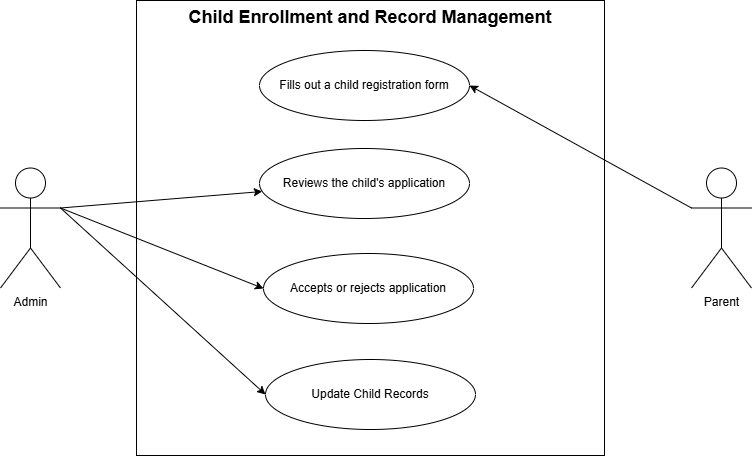

The diagram above was exported from draw.io. Its source (the exported page's mxGraphModel, read from the mxfile embedded in the PNG):
<mxGraphModel dx="1256" dy="574" grid="0" gridSize="10" guides="1" tooltips="1" connect="1" arrows="1" fold="1" page="1" pageScale="1" pageWidth="850" pageHeight="1100" math="0" shadow="0">
  <root>
    <mxCell id="0" />
    <mxCell id="1" parent="0" />
    <mxCell id="Cj7MD_1EKqyymugiLSzy-1" value="&lt;font style=&quot;font-size: 18px;&quot;&gt;&lt;b&gt;Child&amp;nbsp;Enrollment and&amp;nbsp;Record Management&lt;/b&gt;&lt;/font&gt;" style="rounded=0;whiteSpace=wrap;html=1;align=center;verticalAlign=top;" parent="1" vertex="1">
      <mxGeometry x="177" y="40" width="468" height="455" as="geometry" />
    </mxCell>
    <mxCell id="Cj7MD_1EKqyymugiLSzy-2" value="Fills out a child registration form" style="ellipse;whiteSpace=wrap;html=1;" parent="1" vertex="1">
      <mxGeometry x="300" y="90" width="210" height="70" as="geometry" />
    </mxCell>
    <mxCell id="RQ9UMLMvjJzwKLKsueB3-6" style="rounded=0;orthogonalLoop=1;jettySize=auto;html=1;exitX=1;exitY=0.3333333333333333;exitDx=0;exitDy=0;exitPerimeter=0;" edge="1" parent="1" source="Cj7MD_1EKqyymugiLSzy-14" target="RQ9UMLMvjJzwKLKsueB3-1">
      <mxGeometry relative="1" as="geometry" />
    </mxCell>
    <mxCell id="RQ9UMLMvjJzwKLKsueB3-7" style="edgeStyle=none;shape=connector;rounded=0;orthogonalLoop=1;jettySize=auto;html=1;exitX=1;exitY=0.3333333333333333;exitDx=0;exitDy=0;exitPerimeter=0;entryX=0;entryY=0.5;entryDx=0;entryDy=0;strokeColor=default;align=center;verticalAlign=middle;fontFamily=Helvetica;fontSize=11;fontColor=default;labelBackgroundColor=default;endArrow=classic;" edge="1" parent="1" source="Cj7MD_1EKqyymugiLSzy-14" target="RQ9UMLMvjJzwKLKsueB3-2">
      <mxGeometry relative="1" as="geometry" />
    </mxCell>
    <mxCell id="RQ9UMLMvjJzwKLKsueB3-8" style="edgeStyle=none;shape=connector;rounded=0;orthogonalLoop=1;jettySize=auto;html=1;exitX=1;exitY=0.3333333333333333;exitDx=0;exitDy=0;exitPerimeter=0;entryX=0;entryY=0.5;entryDx=0;entryDy=0;strokeColor=default;align=center;verticalAlign=middle;fontFamily=Helvetica;fontSize=11;fontColor=default;labelBackgroundColor=default;endArrow=classic;" edge="1" parent="1" source="Cj7MD_1EKqyymugiLSzy-14" target="RQ9UMLMvjJzwKLKsueB3-3">
      <mxGeometry relative="1" as="geometry" />
    </mxCell>
    <mxCell id="Cj7MD_1EKqyymugiLSzy-14" value="Admin" style="shape=umlActor;verticalLabelPosition=bottom;verticalAlign=top;html=1;outlineConnect=0;" parent="1" vertex="1">
      <mxGeometry x="41" y="207.5" width="60" height="120" as="geometry" />
    </mxCell>
    <mxCell id="RQ9UMLMvjJzwKLKsueB3-5" style="rounded=0;orthogonalLoop=1;jettySize=auto;html=1;exitX=0;exitY=0.3333333333333333;exitDx=0;exitDy=0;exitPerimeter=0;entryX=1;entryY=0.5;entryDx=0;entryDy=0;" edge="1" parent="1" source="Cj7MD_1EKqyymugiLSzy-28" target="Cj7MD_1EKqyymugiLSzy-2">
      <mxGeometry relative="1" as="geometry" />
    </mxCell>
    <mxCell id="Cj7MD_1EKqyymugiLSzy-28" value="Parent" style="shape=umlActor;verticalLabelPosition=bottom;verticalAlign=top;html=1;outlineConnect=0;" parent="1" vertex="1">
      <mxGeometry x="732" y="207.5" width="60" height="120" as="geometry" />
    </mxCell>
    <mxCell id="RQ9UMLMvjJzwKLKsueB3-1" value="Reviews the child's application" style="ellipse;whiteSpace=wrap;html=1;" vertex="1" parent="1">
      <mxGeometry x="300" y="188" width="210" height="70" as="geometry" />
    </mxCell>
    <mxCell id="RQ9UMLMvjJzwKLKsueB3-2" value="Accepts or rejects application" style="ellipse;whiteSpace=wrap;html=1;" vertex="1" parent="1">
      <mxGeometry x="304" y="293" width="210" height="70" as="geometry" />
    </mxCell>
    <mxCell id="RQ9UMLMvjJzwKLKsueB3-3" value="Update Child Records" style="ellipse;whiteSpace=wrap;html=1;" vertex="1" parent="1">
      <mxGeometry x="306" y="399" width="210" height="70" as="geometry" />
    </mxCell>
  </root>
</mxGraphModel>